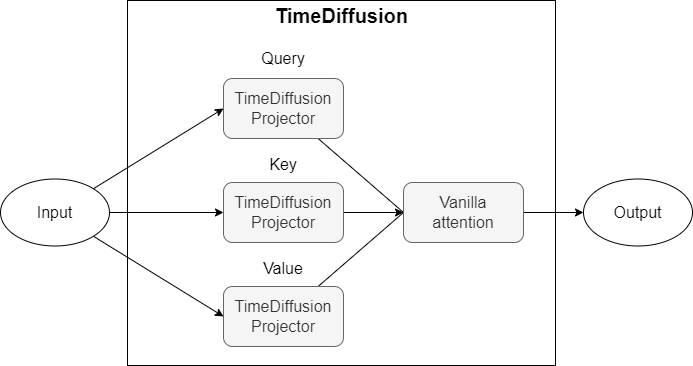

The diagram above was exported from draw.io. Its source (the exported page's mxGraphModel, read from the mxfile embedded in the PNG):
<mxGraphModel dx="1450" dy="542" grid="0" gridSize="10" guides="1" tooltips="1" connect="1" arrows="1" fold="1" page="0" pageScale="1" pageWidth="1654" pageHeight="2336" math="0" shadow="0">
  <root>
    <mxCell id="0" />
    <mxCell id="1" parent="0" />
    <mxCell id="sdiu7QltLt-KOCoSSGB1-18" value="" style="whiteSpace=wrap;html=1;fillColor=none;" vertex="1" parent="1">
      <mxGeometry x="109" y="143" width="428" height="365" as="geometry" />
    </mxCell>
    <mxCell id="sdiu7QltLt-KOCoSSGB1-10" style="rounded=0;orthogonalLoop=1;jettySize=auto;html=1;entryX=0;entryY=0.5;entryDx=0;entryDy=0;endArrow=none;endFill=0;" edge="1" parent="1" source="sdiu7QltLt-KOCoSSGB1-2" target="sdiu7QltLt-KOCoSSGB1-5">
      <mxGeometry relative="1" as="geometry" />
    </mxCell>
    <mxCell id="sdiu7QltLt-KOCoSSGB1-2" value="&lt;font style=&quot;font-size: 16px;&quot;&gt;TimeDiffusion Projector&lt;/font&gt;" style="rounded=1;whiteSpace=wrap;html=1;fillColor=#f5f5f5;fontColor=#333333;strokeColor=#666666;" vertex="1" parent="1">
      <mxGeometry x="205" y="221" width="120" height="60" as="geometry" />
    </mxCell>
    <mxCell id="sdiu7QltLt-KOCoSSGB1-11" style="edgeStyle=orthogonalEdgeStyle;rounded=0;orthogonalLoop=1;jettySize=auto;html=1;" edge="1" parent="1" source="sdiu7QltLt-KOCoSSGB1-3" target="sdiu7QltLt-KOCoSSGB1-5">
      <mxGeometry relative="1" as="geometry" />
    </mxCell>
    <mxCell id="sdiu7QltLt-KOCoSSGB1-3" value="&lt;font style=&quot;font-size: 16px;&quot;&gt;TimeDiffusion Projector&lt;/font&gt;" style="rounded=1;whiteSpace=wrap;html=1;fillColor=#f5f5f5;fontColor=#333333;strokeColor=#666666;" vertex="1" parent="1">
      <mxGeometry x="205" y="325" width="120" height="60" as="geometry" />
    </mxCell>
    <mxCell id="sdiu7QltLt-KOCoSSGB1-12" style="rounded=0;orthogonalLoop=1;jettySize=auto;html=1;entryX=0;entryY=0.5;entryDx=0;entryDy=0;endArrow=none;endFill=0;" edge="1" parent="1" source="sdiu7QltLt-KOCoSSGB1-4" target="sdiu7QltLt-KOCoSSGB1-5">
      <mxGeometry relative="1" as="geometry" />
    </mxCell>
    <mxCell id="sdiu7QltLt-KOCoSSGB1-4" value="&lt;font style=&quot;font-size: 16px;&quot;&gt;TimeDiffusion Projector&lt;/font&gt;" style="rounded=1;whiteSpace=wrap;html=1;fillColor=#f5f5f5;fontColor=#333333;strokeColor=#666666;" vertex="1" parent="1">
      <mxGeometry x="205" y="429" width="120" height="60" as="geometry" />
    </mxCell>
    <mxCell id="sdiu7QltLt-KOCoSSGB1-17" style="edgeStyle=orthogonalEdgeStyle;rounded=0;orthogonalLoop=1;jettySize=auto;html=1;" edge="1" parent="1" source="sdiu7QltLt-KOCoSSGB1-5" target="sdiu7QltLt-KOCoSSGB1-16">
      <mxGeometry relative="1" as="geometry" />
    </mxCell>
    <mxCell id="sdiu7QltLt-KOCoSSGB1-5" value="&lt;font style=&quot;font-size: 16px;&quot;&gt;Vanilla &lt;br&gt;attention&lt;/font&gt;" style="rounded=1;whiteSpace=wrap;html=1;fillColor=#f5f5f5;fontColor=#333333;strokeColor=#666666;" vertex="1" parent="1">
      <mxGeometry x="385" y="325" width="120" height="60" as="geometry" />
    </mxCell>
    <mxCell id="sdiu7QltLt-KOCoSSGB1-7" style="rounded=0;orthogonalLoop=1;jettySize=auto;html=1;entryX=0;entryY=0.5;entryDx=0;entryDy=0;" edge="1" parent="1" source="sdiu7QltLt-KOCoSSGB1-6" target="sdiu7QltLt-KOCoSSGB1-2">
      <mxGeometry relative="1" as="geometry" />
    </mxCell>
    <mxCell id="sdiu7QltLt-KOCoSSGB1-8" style="edgeStyle=orthogonalEdgeStyle;rounded=0;orthogonalLoop=1;jettySize=auto;html=1;" edge="1" parent="1" source="sdiu7QltLt-KOCoSSGB1-6" target="sdiu7QltLt-KOCoSSGB1-3">
      <mxGeometry relative="1" as="geometry" />
    </mxCell>
    <mxCell id="sdiu7QltLt-KOCoSSGB1-9" style="rounded=0;orthogonalLoop=1;jettySize=auto;html=1;entryX=0;entryY=0.5;entryDx=0;entryDy=0;" edge="1" parent="1" source="sdiu7QltLt-KOCoSSGB1-6" target="sdiu7QltLt-KOCoSSGB1-4">
      <mxGeometry relative="1" as="geometry" />
    </mxCell>
    <mxCell id="sdiu7QltLt-KOCoSSGB1-6" value="&lt;font style=&quot;font-size: 16px;&quot;&gt;Input&lt;/font&gt;" style="ellipse;whiteSpace=wrap;html=1;" vertex="1" parent="1">
      <mxGeometry x="-18" y="321.5" width="109" height="67" as="geometry" />
    </mxCell>
    <mxCell id="sdiu7QltLt-KOCoSSGB1-13" value="&lt;font style=&quot;font-size: 16px;&quot;&gt;Query&lt;/font&gt;" style="text;html=1;strokeColor=none;fillColor=none;align=center;verticalAlign=middle;whiteSpace=wrap;rounded=0;" vertex="1" parent="1">
      <mxGeometry x="235" y="186" width="60" height="30" as="geometry" />
    </mxCell>
    <mxCell id="sdiu7QltLt-KOCoSSGB1-14" value="&lt;font style=&quot;font-size: 16px;&quot;&gt;Key&lt;/font&gt;" style="text;html=1;strokeColor=none;fillColor=none;align=center;verticalAlign=middle;whiteSpace=wrap;rounded=0;" vertex="1" parent="1">
      <mxGeometry x="235" y="291.5" width="60" height="30" as="geometry" />
    </mxCell>
    <mxCell id="sdiu7QltLt-KOCoSSGB1-15" value="&lt;font style=&quot;font-size: 16px;&quot;&gt;Value&lt;/font&gt;" style="text;html=1;strokeColor=none;fillColor=none;align=center;verticalAlign=middle;whiteSpace=wrap;rounded=0;" vertex="1" parent="1">
      <mxGeometry x="235" y="396" width="60" height="30" as="geometry" />
    </mxCell>
    <mxCell id="sdiu7QltLt-KOCoSSGB1-16" value="&lt;font style=&quot;font-size: 16px;&quot;&gt;Output&lt;/font&gt;" style="ellipse;whiteSpace=wrap;html=1;" vertex="1" parent="1">
      <mxGeometry x="565" y="321.5" width="109" height="67" as="geometry" />
    </mxCell>
    <mxCell id="sdiu7QltLt-KOCoSSGB1-19" value="&lt;font size=&quot;1&quot; style=&quot;&quot;&gt;&lt;b style=&quot;font-size: 20px;&quot;&gt;TimeDiffusion&lt;/b&gt;&lt;/font&gt;" style="text;html=1;strokeColor=none;fillColor=none;align=center;verticalAlign=middle;whiteSpace=wrap;rounded=0;" vertex="1" parent="1">
      <mxGeometry x="244.5" y="143" width="157" height="30" as="geometry" />
    </mxCell>
  </root>
</mxGraphModel>